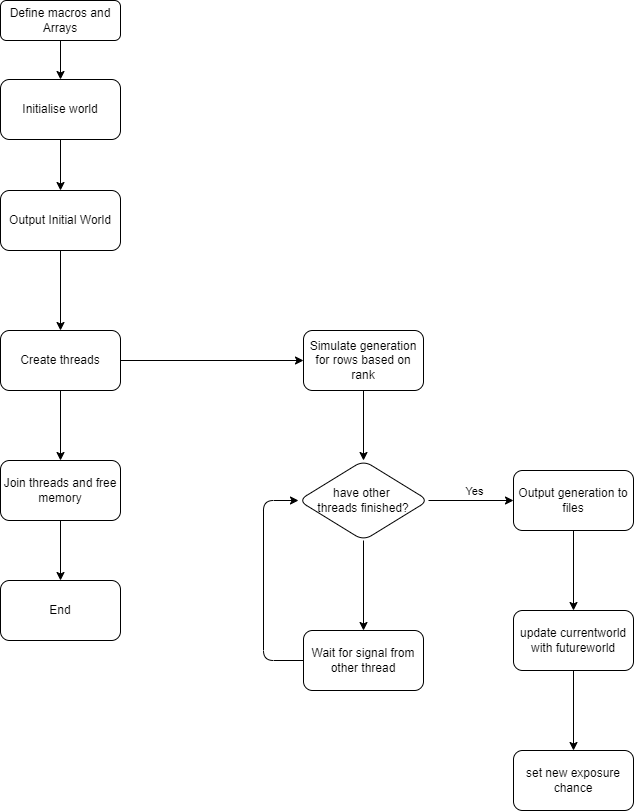

The diagram above was exported from draw.io. Its source (the exported page's mxGraphModel, read from the mxfile embedded in the PNG):
<mxGraphModel dx="777" dy="-143" grid="1" gridSize="10" guides="1" tooltips="1" connect="1" arrows="1" fold="1" page="1" pageScale="1" pageWidth="827" pageHeight="1169" background="#FFFFFF" math="0" shadow="0">
  <root>
    <mxCell id="0" />
    <mxCell id="1" parent="0" />
    <mxCell id="32" value="" style="edgeStyle=none;html=1;" parent="1" source="3" target="31" edge="1">
      <mxGeometry relative="1" as="geometry" />
    </mxCell>
    <mxCell id="3" value="Define macros and Arrays" style="rounded=1;whiteSpace=wrap;html=1;fontSize=12;glass=0;strokeWidth=1;shadow=0;" parent="1" vertex="1">
      <mxGeometry x="924" y="1349" width="120" height="40" as="geometry" />
    </mxCell>
    <mxCell id="36" value="" style="edgeStyle=none;html=1;entryX=0.5;entryY=0;entryDx=0;entryDy=0;" parent="1" source="31" target="237" edge="1">
      <mxGeometry relative="1" as="geometry">
        <mxPoint x="984" y="1538" as="targetPoint" />
      </mxGeometry>
    </mxCell>
    <mxCell id="31" value="Initialise world" style="whiteSpace=wrap;html=1;rounded=1;glass=0;strokeWidth=1;shadow=0;" parent="1" vertex="1">
      <mxGeometry x="924" y="1428" width="120" height="60" as="geometry" />
    </mxCell>
    <mxCell id="248" value="" style="edgeStyle=none;html=1;" edge="1" parent="1" source="236" target="247">
      <mxGeometry relative="1" as="geometry" />
    </mxCell>
    <mxCell id="236" value="Simulate generation for rows based on rank" style="whiteSpace=wrap;html=1;rounded=1;glass=0;strokeWidth=1;shadow=0;" vertex="1" parent="1">
      <mxGeometry x="1227" y="1679" width="120" height="60" as="geometry" />
    </mxCell>
    <mxCell id="241" value="" style="edgeStyle=none;html=1;" edge="1" parent="1" source="237" target="240">
      <mxGeometry relative="1" as="geometry" />
    </mxCell>
    <mxCell id="237" value="Output Initial World" style="whiteSpace=wrap;html=1;rounded=1;glass=0;strokeWidth=1;shadow=0;" vertex="1" parent="1">
      <mxGeometry x="924" y="1539" width="120" height="60" as="geometry" />
    </mxCell>
    <mxCell id="242" style="edgeStyle=none;html=1;entryX=0;entryY=0.5;entryDx=0;entryDy=0;" edge="1" parent="1" source="240" target="236">
      <mxGeometry relative="1" as="geometry" />
    </mxCell>
    <mxCell id="264" style="edgeStyle=none;html=1;entryX=0.5;entryY=0;entryDx=0;entryDy=0;exitX=0.5;exitY=1;exitDx=0;exitDy=0;" edge="1" parent="1" source="265" target="263">
      <mxGeometry relative="1" as="geometry">
        <mxPoint x="984" y="1829" as="sourcePoint" />
      </mxGeometry>
    </mxCell>
    <mxCell id="266" value="" style="edgeStyle=none;html=1;" edge="1" parent="1" source="240" target="265">
      <mxGeometry relative="1" as="geometry" />
    </mxCell>
    <mxCell id="240" value="Create threads" style="whiteSpace=wrap;html=1;rounded=1;glass=0;strokeWidth=1;shadow=0;" vertex="1" parent="1">
      <mxGeometry x="924" y="1679" width="120" height="60" as="geometry" />
    </mxCell>
    <mxCell id="250" value="" style="edgeStyle=none;html=1;" edge="1" parent="1" source="247" target="249">
      <mxGeometry relative="1" as="geometry" />
    </mxCell>
    <mxCell id="251" value="Yes" style="edgeLabel;html=1;align=center;verticalAlign=middle;resizable=0;points=[];" vertex="1" connectable="0" parent="250">
      <mxGeometry x="-0.2303" relative="1" as="geometry">
        <mxPoint x="12" y="-10" as="offset" />
      </mxGeometry>
    </mxCell>
    <mxCell id="261" value="" style="edgeStyle=none;html=1;" edge="1" parent="1" source="247" target="260">
      <mxGeometry relative="1" as="geometry" />
    </mxCell>
    <mxCell id="247" value="&lt;span&gt;have other &lt;br&gt;threads finished?&lt;/span&gt;" style="rhombus;whiteSpace=wrap;html=1;rounded=1;glass=0;strokeWidth=1;shadow=0;" vertex="1" parent="1">
      <mxGeometry x="1222" y="1809" width="130" height="80" as="geometry" />
    </mxCell>
    <mxCell id="253" value="" style="edgeStyle=none;html=1;" edge="1" parent="1" source="249" target="252">
      <mxGeometry relative="1" as="geometry" />
    </mxCell>
    <mxCell id="249" value="Output generation to files" style="whiteSpace=wrap;html=1;rounded=1;glass=0;strokeWidth=1;shadow=0;" vertex="1" parent="1">
      <mxGeometry x="1437" y="1819" width="120" height="60" as="geometry" />
    </mxCell>
    <mxCell id="255" value="" style="edgeStyle=none;html=1;" edge="1" parent="1" source="252" target="254">
      <mxGeometry relative="1" as="geometry" />
    </mxCell>
    <mxCell id="252" value="update currentworld with futureworld" style="whiteSpace=wrap;html=1;rounded=1;glass=0;strokeWidth=1;shadow=0;" vertex="1" parent="1">
      <mxGeometry x="1437" y="1959" width="120" height="60" as="geometry" />
    </mxCell>
    <mxCell id="254" value="set new exposure chance" style="whiteSpace=wrap;html=1;rounded=1;glass=0;strokeWidth=1;shadow=0;" vertex="1" parent="1">
      <mxGeometry x="1437" y="2099" width="120" height="60" as="geometry" />
    </mxCell>
    <mxCell id="262" style="edgeStyle=none;html=1;entryX=0;entryY=0.5;entryDx=0;entryDy=0;" edge="1" parent="1" source="260" target="247">
      <mxGeometry relative="1" as="geometry">
        <mxPoint x="1147" y="1979" as="targetPoint" />
        <Array as="points">
          <mxPoint x="1187" y="2009" />
          <mxPoint x="1187" y="1849" />
        </Array>
      </mxGeometry>
    </mxCell>
    <mxCell id="260" value="Wait for signal from other thread" style="whiteSpace=wrap;html=1;rounded=1;glass=0;strokeWidth=1;shadow=0;" vertex="1" parent="1">
      <mxGeometry x="1227" y="1979" width="120" height="60" as="geometry" />
    </mxCell>
    <mxCell id="263" value="End" style="whiteSpace=wrap;html=1;rounded=1;glass=0;strokeWidth=1;shadow=0;" vertex="1" parent="1">
      <mxGeometry x="924" y="1929" width="120" height="60" as="geometry" />
    </mxCell>
    <mxCell id="265" value="Join threads and free memory" style="whiteSpace=wrap;html=1;rounded=1;glass=0;strokeWidth=1;shadow=0;" vertex="1" parent="1">
      <mxGeometry x="924" y="1809" width="120" height="60" as="geometry" />
    </mxCell>
  </root>
</mxGraphModel>